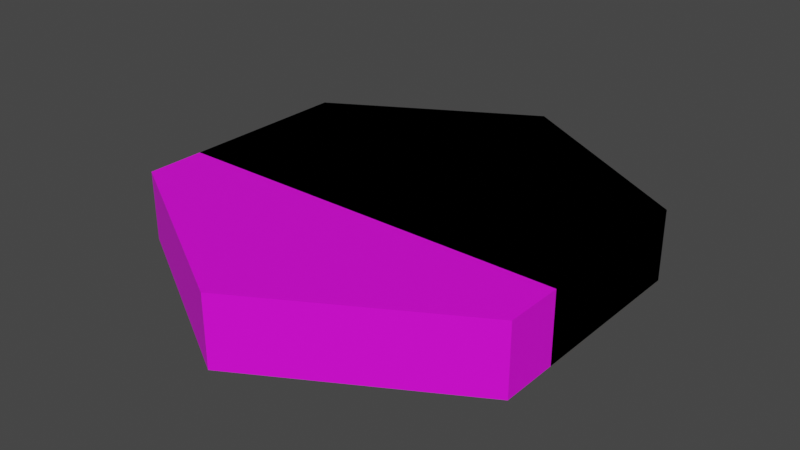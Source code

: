 # Source: 1wall.blend  (saved by Blender 4.0.36; exported with 4.5.12 LTS)
import bpy
from mathutils import Matrix  # noqa: F401  (used for matrix-valued properties, if any)

bpy.ops.wm.read_factory_settings(use_empty=True)
scene = bpy.context.scene
scene.name = 'Scene'

# ---- collections
col_collection = bpy.data.collections.new('Collection'); scene.collection.children.link(col_collection)
col_defaultsize = bpy.data.collections.new('DefaultSize'); scene.collection.children.link(col_defaultsize)

# ---- images (referenced by path relative to the original .blend; pixels are not part of the script)
import os
ASSET_DIR = os.environ.get("B2B_ASSET_DIR", "")  # directory of the original .blend (textures are referenced by path, not embedded)
HERE = os.path.dirname(os.path.abspath(__file__))  # packed textures are extracted next to this script under _unpacked/

def load_image(name, relpath, width, height, colorspace="sRGB"):
    """Load a texture the original file referenced (path relative to the .blend, or extracted next to this script)."""
    p = next((c for c in (os.path.join(HERE, relpath), os.path.join(ASSET_DIR, relpath)) if relpath and os.path.exists(c)), "")
    if p:
        img = bpy.data.images.load(p, check_existing=True)
        img.name = name
    else:  # same state as the original file: an image datablock whose file is absent (Cycles renders it pink)
        img = bpy.data.images.new(name, width, height)
        img.source = "FILE"
        img.filepath = "//" + (relpath or name)
    img.colorspace_settings.name = colorspace
    return img
img_base_palette_png = load_image('base_palette.png', 'base_palette.png', 1024, 1024, 'sRGB')

# ---- materials (node trees are filled in below, after node groups)
mat_basepalette = bpy.data.materials.new('BasePalette')
mat_basepalette.alpha_threshold = 0.0
mat_basepalette.use_transparent_shadow = False
mat_basepalette.roughness = 0.5
mat_basepalette.line_color = (0.0, 0.0, 0.0, 1.0)
mat_basepalette_001 = bpy.data.materials.new('BasePalette.001')
mat_basepalette_001.alpha_threshold = 0.0
mat_basepalette_001.use_transparent_shadow = False
mat_basepalette_001.roughness = 0.5
mat_basepalette_001.line_color = (0.0, 0.0, 0.0, 1.0)

# ---- material node trees
mat_basepalette.use_nodes = True; mat_basepalette.node_tree.nodes.clear()
_N = mat_basepalette.node_tree.nodes; _L = mat_basepalette.node_tree.links
n0 = _N.new('ShaderNodeOutputMaterial'); n0.name = 'Material Output'; n0.location = (300, 300)
n1 = _N.new('ShaderNodeBsdfPrincipled'); n1.name = 'Principled BSDF'; n1.location = (10, 300)
n1.distribution = 'GGX'
n1.subsurface_method = 'RANDOM_WALK_SKIN'
n1.inputs[3].default_value = 1.45
n1.inputs[27].default_value = (0.0, 0.0, 0.0, 1.0)
n1.inputs[28].default_value = 1.0
n2 = _N.new('ShaderNodeTexImage'); n2.name = 'Image Texture'; n2.location = (-464, 137)
n2.image = img_base_palette_png
_L.new(n1.outputs[0], n0.inputs[0])
_L.new(n2.outputs[0], n1.inputs[0])
n0.is_active_output = True
mat_basepalette_001.use_nodes = True; mat_basepalette_001.node_tree.nodes.clear()
_N = mat_basepalette_001.node_tree.nodes; _L = mat_basepalette_001.node_tree.links
n0 = _N.new('ShaderNodeOutputMaterial'); n0.name = 'Material Output'; n0.location = (300, 300)
n1 = _N.new('ShaderNodeBsdfPrincipled'); n1.name = 'Principled BSDF'; n1.location = (10, 300)
n1.distribution = 'GGX'
n1.subsurface_method = 'RANDOM_WALK_SKIN'
n1.inputs[3].default_value = 1.45
n1.inputs[27].default_value = (0.0, 0.0, 0.0, 1.0)
n1.inputs[28].default_value = 1.0
n2 = _N.new('ShaderNodeTexImage'); n2.name = 'Image Texture'; n2.location = (-464, 137)
n2.image = img_base_palette_png
_L.new(n1.outputs[0], n0.inputs[0])
_L.new(n2.outputs[0], n1.inputs[0])
n0.is_active_output = True

# ---- world
world_world = bpy.data.worlds.new('World'); scene.world = world_world
world_world.use_nodes = True; world_world.node_tree.nodes.clear()
_N = world_world.node_tree.nodes; _L = world_world.node_tree.links
n0 = _N.new('ShaderNodeOutputWorld'); n0.name = 'World Output'; n0.location = (300, 300)
n1 = _N.new('ShaderNodeBackground'); n1.name = 'Background'; n1.location = (10, 300)
n1.inputs[0].default_value = (0.05088, 0.05088, 0.05088, 1.0)
_L.new(n1.outputs[0], n0.inputs[0])
n0.is_active_output = True
world_world.color = (0.05088, 0.05088, 0.05088)
world_world.use_sun_shadow = False
world_world.sun_shadow_jitter_overblur = 0.0

# ---- meshes
me_cylinder_002 = bpy.data.meshes.new('Cylinder.002')
me_cylinder_002.from_pydata([(-0.866, -0.5, 0.0), (0.866, -0.5, 0.0), (-0.866, 0.5, 0.0), (0.866, 0.5, 0.0), (-5.262e-09, -1.0, -3.725e-08), (-5.262e-09, 1.0, -3.725e-08), (-0.866, 0.5, 0.3), (-0.866, -0.5, 0.3), (-5.262e-09, -1.0, 0.3), (0.866, -0.5, 0.3), (0.866, 0.5, 0.3), (-5.262e-09, 1.0, 0.3)], [], [(0, 2, 5, 3, 1, 4), (7, 8, 9, 10, 11, 6), (3, 5, 11, 10), (5, 2, 6, 11), (4, 1, 9, 8), (0, 4, 8, 7), (1, 3, 10, 9), (2, 0, 7, 6)])
_uv = me_cylinder_002.uv_layers.new(name='UVMap')
_uv.uv.foreach_set('vector', [0.151, 0.7075, 0.151, 0.7075, 0.151, 0.7075, 0.151, 0.7075, 0.151, 0.7075, 0.151, 0.7075, 0.151, 0.7075, 0.151, 0.7075, 0.151, 0.7075, 0.151, 0.7075, 0.151, 0.7075, 0.151, 0.7075, 0.151, 0.7075, 0.151, 0.7075, 0.151, 0.7075, 0.151, 0.7075, 0.151, 0.7075, 0.151, 0.7075, 0.151, 0.7075, 0.151, 0.7075, 0.151, 0.7075, 0.151, 0.7075, 0.151, 0.7075, 0.151, 0.7075, 0.151, 0.7075, 0.151, 0.7075, 0.151, 0.7075, 0.151, 0.7075, 0.151, 0.7075, 0.151, 0.7075, 0.151, 0.7075, 0.151, 0.7075, 0.151, 0.7075, 0.151, 0.7075, 0.151, 0.7075, 0.151, 0.7075])
me_cylinder_002.materials.append(mat_basepalette)
me_cylinder_002.update()
me_plane_001 = bpy.data.meshes.new('Plane.001')
me_plane_001.from_pydata([(-0.866, -0.25, 0.0), (0.866, -0.25, 0.0), (-0.866, 0.5, 0.0), (0.866, 0.5, 0.0), (-0.866, 0.5, 0.3), (-0.866, -0.25, 0.3), (0.866, -0.25, 0.3), (0.866, 0.5, 0.3), (0.0, 1.0, 0.0), (0.0, 1.0, 0.3)], [], [(0, 2, 8, 3, 1), (5, 6, 7, 9, 4), (1, 3, 7, 6), (2, 0, 5, 4), (8, 2, 4, 9), (0, 1, 6, 5), (3, 8, 9, 7)])
_uv = me_plane_001.uv_layers.new(name='UVMap')
_uv.uv.foreach_set('vector', [0.151, 0.7075, 0.151, 0.7075, 0.151, 0.7075, 0.151, 0.7075, 0.151, 0.7075, 0.151, 0.7075, 0.151, 0.7075, 0.151, 0.7075, 0.151, 0.7075, 0.151, 0.7075, 0.151, 0.7075, 0.151, 0.7075, 0.151, 0.7075, 0.151, 0.7075, 0.151, 0.7075, 0.151, 0.7075, 0.151, 0.7075, 0.151, 0.7075, 0.151, 0.7075, 0.151, 0.7075, 0.151, 0.7075, 0.151, 0.7075, 0.151, 0.7075, 0.151, 0.7075, 0.151, 0.7075, 0.151, 0.7075, 0.151, 0.7075, 0.151, 0.7075, 0.151, 0.7075, 0.151, 0.7075])
me_plane_001.materials.append(mat_basepalette)
me_plane_001.update()
me_plane = bpy.data.meshes.new('Plane')
me_plane.from_pydata([(-0.866, -0.25, 0.0), (0.866, -0.25, 0.0), (-0.866, 0.25, 0.0), (0.866, 0.25, 0.0), (-0.866, 0.25, 0.3), (-0.866, -0.25, 0.3), (0.866, -0.25, 0.3), (0.866, 0.25, 0.3)], [], [(0, 2, 3, 1), (5, 6, 7, 4), (1, 3, 7, 6), (2, 0, 5, 4), (3, 2, 4, 7), (0, 1, 6, 5)])
_uv = me_plane.uv_layers.new(name='UVMap')
_uv.uv.foreach_set('vector', [0.151, 0.7075, 0.151, 0.7075, 0.151, 0.7075, 0.151, 0.7075, 0.151, 0.7075, 0.151, 0.7075, 0.151, 0.7075, 0.151, 0.7075, 0.151, 0.7075, 0.151, 0.7075, 0.151, 0.7075, 0.151, 0.7075, 0.151, 0.7075, 0.151, 0.7075, 0.151, 0.7075, 0.151, 0.7075, 0.151, 0.7075, 0.151, 0.7075, 0.151, 0.7075, 0.151, 0.7075, 0.151, 0.7075, 0.151, 0.7075, 0.151, 0.7075, 0.151, 0.7075])
me_plane.materials.append(mat_basepalette)
me_plane.update()
me_cylinder_006 = bpy.data.meshes.new('Cylinder.006')
me_cylinder_006.from_pydata([(-0.866, 0.25, 1.49e-07), (0.1443, -0.25, 1.49e-07), (-0.866, -0.25, 1.49e-07), (0.6495, 0.625, 2.086e-07), (-0.1443, 0.25, 1.49e-07), (0.2165, 0.875, 2.086e-07), (-0.866, -0.25, 0.3), (0.1443, -0.25, 0.3), (-0.866, 0.25, 0.3), (0.2165, 0.875, 0.3), (0.6495, 0.625, 0.3), (-0.1443, 0.25, 0.3)], [], [(2, 0, 4, 1), (3, 1, 4, 5), (6, 7, 11, 8), (10, 9, 11, 7), (1, 3, 10, 7), (3, 5, 9, 10), (2, 1, 7, 6), (5, 4, 11, 9), (4, 0, 8, 11), (0, 2, 6, 8)])
_uv = me_cylinder_006.uv_layers.new(name='UVMap')
_uv.uv.foreach_set('vector', [0.151, 0.7075, 0.151, 0.7075, 0.151, 0.7075, 0.151, 0.7075, 0.151, 0.7075, 0.151, 0.7075, 0.151, 0.7075, 0.151, 0.7075, 0.151, 0.7075, 0.151, 0.7075, 0.151, 0.7075, 0.151, 0.7075, 0.151, 0.7075, 0.151, 0.7075, 0.151, 0.7075, 0.151, 0.7075, 0.151, 0.7075, 0.151, 0.7075, 0.151, 0.7075, 0.151, 0.7075, 0.151, 0.7075, 0.151, 0.7075, 0.151, 0.7075, 0.151, 0.7075, 0.151, 0.7075, 0.151, 0.7075, 0.151, 0.7075, 0.151, 0.7075, 0.151, 0.7075, 0.151, 0.7075, 0.151, 0.7075, 0.151, 0.7075, 0.151, 0.7075, 0.151, 0.7075, 0.151, 0.7075, 0.151, 0.7075, 0.151, 0.7075, 0.151, 0.7075, 0.151, 0.7075, 0.151, 0.7075])
me_cylinder_006.materials.append(mat_basepalette_001)
me_cylinder_006.materials.append(mat_basepalette)
me_cylinder_006.update()
me_cylinder_008 = bpy.data.meshes.new('Cylinder.008')
me_cylinder_008.from_pydata([(-0.866, 0.5, 0.0), (0.1443, -0.25, 1.49e-07), (-0.866, -0.25, 1.49e-07), (0.6495, 0.625, 2.086e-07), (0.0, 1.0, 0.0), (-0.866, -0.25, 0.3), (0.1443, -0.25, 0.3), (-0.866, 0.5, 0.3), (0.0, 1.0, 0.3), (0.6495, 0.625, 0.3)], [], [(2, 0, 4, 1), (5, 6, 9, 8, 7), (1, 3, 9, 6), (2, 1, 6, 5), (4, 0, 7, 8), (0, 2, 5, 7), (9, 3, 4, 8)])
_uv = me_cylinder_008.uv_layers.new(name='UVMap')
_uv.uv.foreach_set('vector', [0.151, 0.7075, 0.151, 0.7075, 0.151, 0.7075, 0.151, 0.7075, 0.151, 0.7075, 0.151, 0.7075, 0.151, 0.7075, 0.151, 0.7075, 0.151, 0.7075, 0.151, 0.7075, 0.151, 0.7075, 0.151, 0.7075, 0.151, 0.7075, 0.151, 0.7075, 0.151, 0.7075, 0.151, 0.7075, 0.151, 0.7075, 0.151, 0.7075, 0.151, 0.7075, 0.151, 0.7075, 0.151, 0.7075, 0.151, 0.7075, 0.151, 0.7075, 0.151, 0.7075, 0.151, 0.7075, 0.151, 0.7075, 0.151, 0.7075, 0.151, 0.7075, 0.151, 0.7075])
me_cylinder_008.materials.append(mat_basepalette_001)
me_cylinder_008.materials.append(mat_basepalette)
me_cylinder_008.update()

# ---- objects
ob_cliff1 = bpy.data.objects.new('Cliff1', me_cylinder_002)
ob_cliff2 = bpy.data.objects.new('Cliff2', me_plane_001)
ob_cliff = bpy.data.objects.new('Cliff', me_plane)
ob_cliff3 = bpy.data.objects.new('Cliff3', me_cylinder_006)
ob_cliff4 = bpy.data.objects.new('Cliff4', me_cylinder_008)

# ---- transforms, parenting, visibility, modifiers, constraints
ob_cliff1.location = (0.0, 0.0, 0.0)
ob_cliff2.location = (0.0, 0.0, 0.0)
ob_cliff.location = (0.0, 0.0, 0.0)
ob_cliff3.location = (0.0, 0.0, 0.0)
ob_cliff4.location = (0.0, 0.0, 0.0)

# ---- collection membership
col_defaultsize.objects.link(ob_cliff1)
col_defaultsize.objects.link(ob_cliff2)
col_defaultsize.objects.link(ob_cliff)
col_defaultsize.objects.link(ob_cliff3)
col_defaultsize.objects.link(ob_cliff4)

# ---- scene / render settings (as saved in the file)
scene.frame_start = 1; scene.frame_end = 250; scene.frame_set(18)
scene.render.engine = 'BLENDER_EEVEE_NEXT'
scene.cycles.sampling_pattern = 'TABULATED_SOBOL'
scene.view_settings.view_transform = 'Filmic'
bpy.context.view_layer.update()

# ---- added for rendering (the .blend has no active camera and no usable light): camera, sun
cam_auto = bpy.data.cameras.new('AutoCamera')
cam_auto.lens = 50.0
cam_auto.sensor_width = 36.0
cam_auto.clip_end = 1000.0
ob_auto_camera = bpy.data.objects.new('AutoCamera', cam_auto)
scene.collection.objects.link(ob_auto_camera)
ob_auto_camera.location = (2.4636, -2.95632, 2.12088)
ob_auto_camera.rotation_euler = (1.09748, -7.21219e-08, 0.694738)
scene.camera = ob_auto_camera
light_auto_sun = bpy.data.lights.new('AutoSun', 'SUN')
light_auto_sun.energy = 3.0
light_auto_sun.angle = 0.0523599
ob_auto_sun = bpy.data.objects.new('AutoSun', light_auto_sun)
scene.collection.objects.link(ob_auto_sun)
ob_auto_sun.rotation_euler = (0.872665, 0.174533, 0.523599)
bpy.context.view_layer.update()
